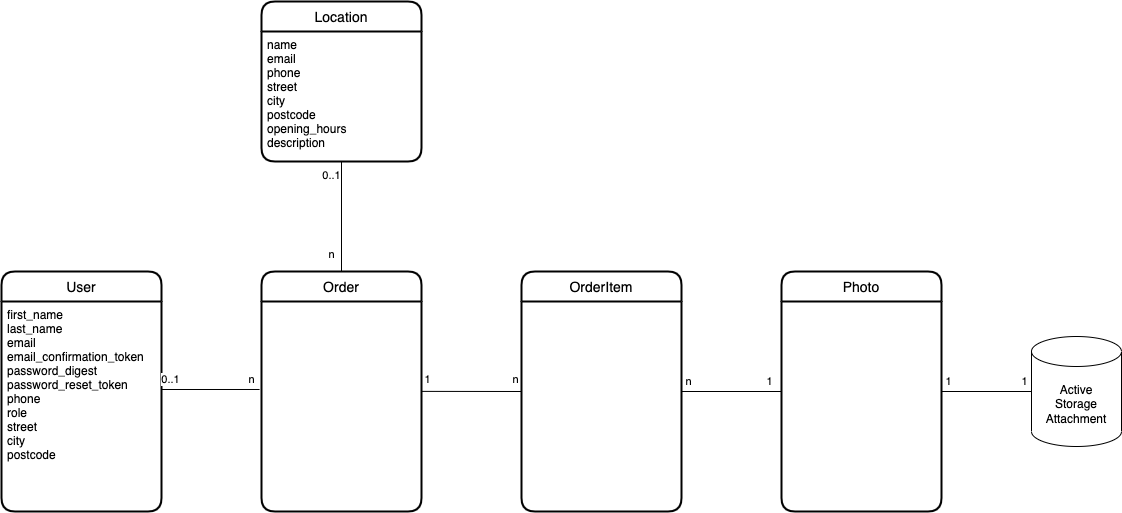

The diagram above was exported from draw.io. Its source (the exported page's mxGraphModel, read from the mxfile embedded in the PNG):
<mxGraphModel dx="829" dy="472" grid="1" gridSize="10" guides="1" tooltips="1" connect="1" arrows="1" fold="1" page="0" pageScale="1" pageWidth="827" pageHeight="1169" math="0" shadow="0">
  <root>
    <mxCell id="0" />
    <mxCell id="1" parent="0" />
    <mxCell id="2" value="User" style="swimlane;childLayout=stackLayout;horizontal=1;startSize=30;horizontalStack=0;rounded=1;fontSize=14;fontStyle=0;strokeWidth=2;resizeParent=0;resizeLast=1;shadow=0;dashed=0;align=center;" vertex="1" parent="1">
      <mxGeometry x="150" y="280" width="160" height="240" as="geometry" />
    </mxCell>
    <mxCell id="3" value="first_name&#10;last_name&#10;email&#10;email_confirmation_token&#10;password_digest&#10;password_reset_token&#10;phone&#10;role&#10;street&#10;city&#10;postcode" style="align=left;strokeColor=none;fillColor=none;spacingLeft=4;fontSize=12;verticalAlign=top;resizable=0;rotatable=0;part=1;" vertex="1" parent="2">
      <mxGeometry y="30" width="160" height="210" as="geometry" />
    </mxCell>
    <mxCell id="4" value="Location" style="swimlane;childLayout=stackLayout;horizontal=1;startSize=30;horizontalStack=0;rounded=1;fontSize=14;fontStyle=0;strokeWidth=2;resizeParent=0;resizeLast=1;shadow=0;dashed=0;align=center;" vertex="1" parent="1">
      <mxGeometry x="410" y="10" width="160" height="160" as="geometry" />
    </mxCell>
    <mxCell id="5" value="name&#10;email&#10;phone&#10;street&#10;city&#10;postcode&#10;opening_hours&#10;description" style="align=left;strokeColor=none;fillColor=none;spacingLeft=4;fontSize=12;verticalAlign=top;resizable=0;rotatable=0;part=1;" vertex="1" parent="4">
      <mxGeometry y="30" width="160" height="130" as="geometry" />
    </mxCell>
    <mxCell id="27" style="edgeStyle=none;html=1;entryX=0.5;entryY=1;entryDx=0;entryDy=0;endArrow=none;endFill=0;" edge="1" parent="1" source="8" target="5">
      <mxGeometry relative="1" as="geometry" />
    </mxCell>
    <mxCell id="28" value="n" style="edgeLabel;html=1;align=center;verticalAlign=middle;resizable=0;points=[];" vertex="1" connectable="0" parent="27">
      <mxGeometry x="-0.6952" y="-2" relative="1" as="geometry">
        <mxPoint x="-12" as="offset" />
      </mxGeometry>
    </mxCell>
    <mxCell id="29" value="0..1" style="edgeLabel;html=1;align=center;verticalAlign=middle;resizable=0;points=[];" vertex="1" connectable="0" parent="27">
      <mxGeometry x="0.742" y="-2" relative="1" as="geometry">
        <mxPoint x="-12" as="offset" />
      </mxGeometry>
    </mxCell>
    <mxCell id="8" value="Order" style="swimlane;childLayout=stackLayout;horizontal=1;startSize=30;horizontalStack=0;rounded=1;fontSize=14;fontStyle=0;strokeWidth=2;resizeParent=0;resizeLast=1;shadow=0;dashed=0;align=center;" vertex="1" parent="1">
      <mxGeometry x="410" y="280" width="160" height="240" as="geometry" />
    </mxCell>
    <mxCell id="15" value="&lt;div style=&quot;&quot;&gt;&lt;br&gt;&lt;/div&gt;" style="text;html=1;align=left;verticalAlign=middle;resizable=0;points=[];autosize=1;strokeColor=none;fillColor=none;" vertex="1" parent="8">
      <mxGeometry y="30" width="160" height="210" as="geometry" />
    </mxCell>
    <mxCell id="11" style="edgeStyle=none;html=1;endArrow=none;endFill=0;entryX=-0.012;entryY=0.419;entryDx=0;entryDy=0;entryPerimeter=0;" edge="1" parent="1" target="15">
      <mxGeometry relative="1" as="geometry">
        <mxPoint x="310" y="398" as="sourcePoint" />
        <mxPoint x="470" y="400" as="targetPoint" />
      </mxGeometry>
    </mxCell>
    <mxCell id="12" value="n" style="edgeLabel;html=1;align=center;verticalAlign=middle;resizable=0;points=[];" vertex="1" connectable="0" parent="11">
      <mxGeometry x="0.0496" y="-2" relative="1" as="geometry">
        <mxPoint x="38" y="-12" as="offset" />
      </mxGeometry>
    </mxCell>
    <mxCell id="13" value="0..1" style="edgeLabel;html=1;align=center;verticalAlign=middle;resizable=0;points=[];" vertex="1" connectable="0" parent="11">
      <mxGeometry x="0.244" relative="1" as="geometry">
        <mxPoint x="-52" y="-10" as="offset" />
      </mxGeometry>
    </mxCell>
    <mxCell id="20" style="edgeStyle=none;html=1;entryX=0;entryY=0.5;entryDx=0;entryDy=0;endArrow=none;endFill=0;" edge="1" parent="1" source="14" target="19">
      <mxGeometry relative="1" as="geometry" />
    </mxCell>
    <mxCell id="25" value="n" style="edgeLabel;html=1;align=center;verticalAlign=middle;resizable=0;points=[];" vertex="1" connectable="0" parent="20">
      <mxGeometry x="-0.7732" y="3" relative="1" as="geometry">
        <mxPoint x="-5" y="-7" as="offset" />
      </mxGeometry>
    </mxCell>
    <mxCell id="26" value="1" style="edgeLabel;html=1;align=center;verticalAlign=middle;resizable=0;points=[];" vertex="1" connectable="0" parent="20">
      <mxGeometry x="0.7518" y="3" relative="1" as="geometry">
        <mxPoint y="-7" as="offset" />
      </mxGeometry>
    </mxCell>
    <mxCell id="14" value="OrderItem" style="swimlane;childLayout=stackLayout;horizontal=1;startSize=30;horizontalStack=0;rounded=1;fontSize=14;fontStyle=0;strokeWidth=2;resizeParent=0;resizeLast=1;shadow=0;dashed=0;align=center;" vertex="1" parent="1">
      <mxGeometry x="670" y="280" width="160" height="240" as="geometry" />
    </mxCell>
    <mxCell id="16" style="edgeStyle=none;html=1;endArrow=none;endFill=0;entryX=0;entryY=0.5;entryDx=0;entryDy=0;exitX=1;exitY=0.428;exitDx=0;exitDy=0;exitPerimeter=0;" edge="1" parent="1" source="15" target="14">
      <mxGeometry relative="1" as="geometry">
        <mxPoint x="810" y="415" as="targetPoint" />
        <mxPoint x="570" y="410" as="sourcePoint" />
      </mxGeometry>
    </mxCell>
    <mxCell id="17" value="1" style="edgeLabel;html=1;align=center;verticalAlign=middle;resizable=0;points=[];" vertex="1" connectable="0" parent="16">
      <mxGeometry x="-0.8" y="-2" relative="1" as="geometry">
        <mxPoint x="-5" y="-14" as="offset" />
      </mxGeometry>
    </mxCell>
    <mxCell id="18" value="n" style="edgeLabel;html=1;align=center;verticalAlign=middle;resizable=0;points=[];" vertex="1" connectable="0" parent="16">
      <mxGeometry x="0.8267" relative="1" as="geometry">
        <mxPoint x="2" y="-12" as="offset" />
      </mxGeometry>
    </mxCell>
    <mxCell id="22" style="edgeStyle=none;html=1;exitX=1;exitY=0.5;exitDx=0;exitDy=0;entryX=0;entryY=0.5;entryDx=0;entryDy=0;entryPerimeter=0;endArrow=none;endFill=0;" edge="1" parent="1" source="19" target="21">
      <mxGeometry relative="1" as="geometry" />
    </mxCell>
    <mxCell id="23" value="1" style="edgeLabel;html=1;align=center;verticalAlign=middle;resizable=0;points=[];" vertex="1" connectable="0" parent="22">
      <mxGeometry x="-0.8538" y="2" relative="1" as="geometry">
        <mxPoint y="-8" as="offset" />
      </mxGeometry>
    </mxCell>
    <mxCell id="24" value="1" style="edgeLabel;html=1;align=center;verticalAlign=middle;resizable=0;points=[];" vertex="1" connectable="0" parent="22">
      <mxGeometry x="0.8418" y="3" relative="1" as="geometry">
        <mxPoint y="-7" as="offset" />
      </mxGeometry>
    </mxCell>
    <mxCell id="19" value="Photo" style="swimlane;childLayout=stackLayout;horizontal=1;startSize=30;horizontalStack=0;rounded=1;fontSize=14;fontStyle=0;strokeWidth=2;resizeParent=0;resizeLast=1;shadow=0;dashed=0;align=center;" vertex="1" parent="1">
      <mxGeometry x="930" y="280" width="160" height="240" as="geometry" />
    </mxCell>
    <mxCell id="21" value="Active&lt;br&gt;Storage&lt;br&gt;Attachment" style="shape=cylinder3;whiteSpace=wrap;html=1;boundedLbl=1;backgroundOutline=1;size=15;" vertex="1" parent="1">
      <mxGeometry x="1180" y="345" width="90" height="110" as="geometry" />
    </mxCell>
  </root>
</mxGraphModel>